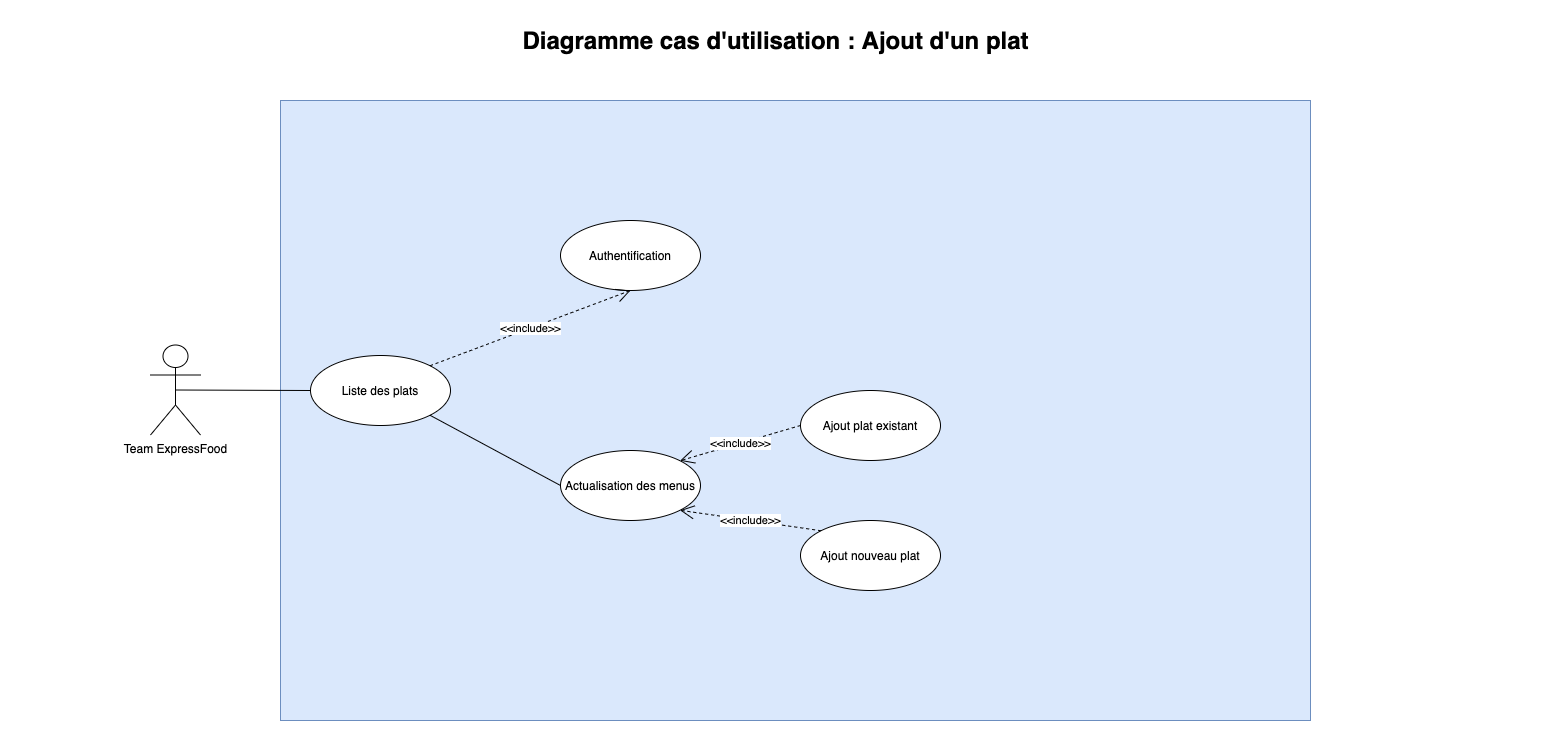

The diagram above was exported from draw.io. Its source (the exported page's mxGraphModel, read from the mxfile embedded in the PNG):
<mxGraphModel dx="2065" dy="658" grid="1" gridSize="10" guides="1" tooltips="1" connect="1" arrows="1" fold="1" page="1" pageScale="1" pageWidth="1169" pageHeight="827" math="0" shadow="0">
  <root>
    <mxCell id="2o3EjtmklBiY_f0Nmxi8-0" />
    <mxCell id="2o3EjtmklBiY_f0Nmxi8-1" parent="2o3EjtmklBiY_f0Nmxi8-0" />
    <mxCell id="-JewbmXZ0bgFv21nEYQ3-0" value="" style="rounded=0;whiteSpace=wrap;html=1;fillColor=#dae8fc;strokeColor=#6c8ebf;" parent="2o3EjtmklBiY_f0Nmxi8-1" vertex="1">
      <mxGeometry x="410" y="330" width="1030" height="620" as="geometry" />
    </mxCell>
    <mxCell id="-JewbmXZ0bgFv21nEYQ3-1" value="Team ExpressFood" style="shape=umlActor;verticalLabelPosition=bottom;verticalAlign=top;html=1;" parent="2o3EjtmklBiY_f0Nmxi8-1" vertex="1">
      <mxGeometry x="280" y="574.5" width="50" height="90" as="geometry" />
    </mxCell>
    <mxCell id="-JewbmXZ0bgFv21nEYQ3-3" value="Liste des plats" style="ellipse;whiteSpace=wrap;html=1;" parent="2o3EjtmklBiY_f0Nmxi8-1" vertex="1">
      <mxGeometry x="440" y="585" width="140" height="70" as="geometry" />
    </mxCell>
    <mxCell id="-JewbmXZ0bgFv21nEYQ3-8" value="Actualisation des menus" style="ellipse;whiteSpace=wrap;html=1;" parent="2o3EjtmklBiY_f0Nmxi8-1" vertex="1">
      <mxGeometry x="690" y="680" width="140" height="70" as="geometry" />
    </mxCell>
    <mxCell id="-JewbmXZ0bgFv21nEYQ3-10" value="Authentification" style="ellipse;whiteSpace=wrap;html=1;" parent="2o3EjtmklBiY_f0Nmxi8-1" vertex="1">
      <mxGeometry x="690" y="450" width="140" height="70" as="geometry" />
    </mxCell>
    <mxCell id="-JewbmXZ0bgFv21nEYQ3-13" value="&amp;lt;&amp;lt;include&amp;gt;&amp;gt;" style="endArrow=open;endSize=12;dashed=1;html=1;exitX=1;exitY=0;exitDx=0;exitDy=0;entryX=0.5;entryY=1;entryDx=0;entryDy=0;" parent="2o3EjtmklBiY_f0Nmxi8-1" source="-JewbmXZ0bgFv21nEYQ3-3" target="-JewbmXZ0bgFv21nEYQ3-10" edge="1">
      <mxGeometry width="160" relative="1" as="geometry">
        <mxPoint x="660" y="680" as="sourcePoint" />
        <mxPoint x="820" y="680" as="targetPoint" />
      </mxGeometry>
    </mxCell>
    <mxCell id="-JewbmXZ0bgFv21nEYQ3-16" value="Ajout plat existant" style="ellipse;whiteSpace=wrap;html=1;" parent="2o3EjtmklBiY_f0Nmxi8-1" vertex="1">
      <mxGeometry x="930" y="620" width="140" height="70" as="geometry" />
    </mxCell>
    <mxCell id="-JewbmXZ0bgFv21nEYQ3-17" value="Ajout nouveau plat" style="ellipse;whiteSpace=wrap;html=1;" parent="2o3EjtmklBiY_f0Nmxi8-1" vertex="1">
      <mxGeometry x="930" y="750" width="140" height="70" as="geometry" />
    </mxCell>
    <mxCell id="-JewbmXZ0bgFv21nEYQ3-22" value="" style="edgeStyle=none;html=1;endArrow=none;verticalAlign=bottom;exitX=0;exitY=0.5;exitDx=0;exitDy=0;entryX=0.5;entryY=0.5;entryDx=0;entryDy=0;entryPerimeter=0;" parent="2o3EjtmklBiY_f0Nmxi8-1" source="-JewbmXZ0bgFv21nEYQ3-3" target="-JewbmXZ0bgFv21nEYQ3-1" edge="1">
      <mxGeometry width="160" relative="1" as="geometry">
        <mxPoint x="800" y="720" as="sourcePoint" />
        <mxPoint x="960" y="720" as="targetPoint" />
      </mxGeometry>
    </mxCell>
    <mxCell id="zJlJDtsdAqumK3b8nWsR-0" value="Diagramme cas d'utilisation : Ajout d'un plat" style="text;strokeColor=none;fillColor=none;html=1;fontSize=24;fontStyle=1;verticalAlign=middle;align=center;" parent="2o3EjtmklBiY_f0Nmxi8-1" vertex="1">
      <mxGeometry x="150" y="250" width="1510" height="40" as="geometry" />
    </mxCell>
    <mxCell id="UFR_4zUdpCgW_h-9Zt84-0" value="" style="edgeStyle=none;html=1;endArrow=none;verticalAlign=bottom;exitX=0;exitY=0.5;exitDx=0;exitDy=0;entryX=1;entryY=1;entryDx=0;entryDy=0;" edge="1" parent="2o3EjtmklBiY_f0Nmxi8-1" source="-JewbmXZ0bgFv21nEYQ3-8" target="-JewbmXZ0bgFv21nEYQ3-3">
      <mxGeometry width="160" relative="1" as="geometry">
        <mxPoint x="450" y="630" as="sourcePoint" />
        <mxPoint x="315" y="629.5" as="targetPoint" />
      </mxGeometry>
    </mxCell>
    <mxCell id="UFR_4zUdpCgW_h-9Zt84-1" value="&amp;lt;&amp;lt;include&amp;gt;&amp;gt;" style="endArrow=open;endSize=12;dashed=1;html=1;exitX=0;exitY=0.5;exitDx=0;exitDy=0;entryX=1;entryY=0;entryDx=0;entryDy=0;" edge="1" parent="2o3EjtmklBiY_f0Nmxi8-1" source="-JewbmXZ0bgFv21nEYQ3-16" target="-JewbmXZ0bgFv21nEYQ3-8">
      <mxGeometry width="160" relative="1" as="geometry">
        <mxPoint x="569.4974746830585" y="605.2512626584708" as="sourcePoint" />
        <mxPoint x="770" y="530" as="targetPoint" />
      </mxGeometry>
    </mxCell>
    <mxCell id="UFR_4zUdpCgW_h-9Zt84-2" value="&amp;lt;&amp;lt;include&amp;gt;&amp;gt;" style="endArrow=open;endSize=12;dashed=1;html=1;exitX=0;exitY=0;exitDx=0;exitDy=0;entryX=1;entryY=1;entryDx=0;entryDy=0;" edge="1" parent="2o3EjtmklBiY_f0Nmxi8-1" source="-JewbmXZ0bgFv21nEYQ3-17" target="-JewbmXZ0bgFv21nEYQ3-8">
      <mxGeometry width="160" relative="1" as="geometry">
        <mxPoint x="940" y="665" as="sourcePoint" />
        <mxPoint x="819.4974746830585" y="700.2512626584708" as="targetPoint" />
      </mxGeometry>
    </mxCell>
  </root>
</mxGraphModel>